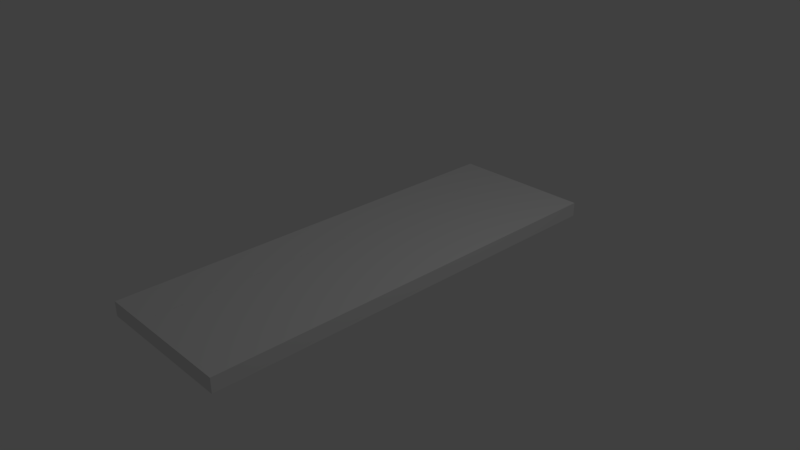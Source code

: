 # Source: folding-comb.blend  (saved by Blender 2.79.0; exported with 4.5.12 LTS)
import bpy
from mathutils import Matrix  # noqa: F401  (used for matrix-valued properties, if any)

bpy.ops.wm.read_factory_settings(use_empty=True)
scene = bpy.context.scene
scene.name = 'Scene'

# ---- collections
col_collection_1 = bpy.data.collections.new('Collection 1'); scene.collection.children.link(col_collection_1)

# ---- materials (node trees are filled in below, after node groups)
mat_material = bpy.data.materials.new('Material')
mat_material.alpha_threshold = 0.0
mat_material.use_transparent_shadow = False
mat_material.roughness = 0.5
mat_material.line_color = (0.0, 0.0, 0.0, 1.0)

# ---- material node trees

# ---- world
world_world = bpy.data.worlds.new('World'); scene.world = world_world
world_world.color = (0.05088, 0.05088, 0.05088)
world_world.use_sun_shadow = False
world_world.sun_shadow_jitter_overblur = 0.0
world_world.cycles.sampling_method = 'MANUAL'

# ---- cameras
cam_camera = bpy.data.cameras.new('Camera')
cam_camera.clip_end = 100.0
cam_camera.lens = 35.0
cam_camera.sensor_width = 32.0
cam_camera.sensor_height = 18.0
cam_camera.ortho_scale = 7.314
cam_camera.dof.focus_distance = 0.0
cam_camera.dof.aperture_fstop = 128.0

# ---- lights
light_lamp = bpy.data.lights.new('Lamp', 'POINT')
light_lamp.transmission_factor = 0.0
light_lamp.cutoff_distance = 30.0
light_lamp.energy = 100.0
light_lamp.shadow_buffer_clip_start = 1.001
light_lamp.shadow_soft_size = 0.1
light_lamp.shadow_maximum_resolution = 0.006
light_lamp.use_absolute_resolution = True

# ---- meshes
me_cube_002 = bpy.data.meshes.new('Cube.002')
me_cube_002.from_pydata([(5.027, -1.0, -1.0), (5.027, -1.0, 1.0), (5.027, 1.0, 1.0), (7.027, -0.2, -0.5), (7.027, -0.2, 0.5), (7.027, 0.2, -0.5), (7.027, 0.2, 0.5), (5.027, 1.0, -1.0), (5.027, 3.0, 1.0), (7.027, 1.8, -0.5), (7.027, 1.8, 0.5), (7.027, 2.2, -0.5), (7.027, 2.2, 0.5), (5.027, 3.0, -1.0), (5.027, 5.0, 1.0), (7.027, 3.8, -0.5), (7.027, 3.8, 0.5), (7.027, 4.2, -0.5), (7.027, 4.2, 0.5), (5.027, 5.0, -1.0), (5.027, 7.0, -1.0), (5.027, 7.0, 1.0), (7.027, 5.8, -0.5), (7.027, 5.8, 0.5), (7.027, 6.2, -0.5), (7.027, 6.2, 0.5), (5.027, 9.0, 1.0), (7.027, 7.8, -0.5), (7.027, 7.8, 0.5), (7.027, 8.2, -0.5), (7.027, 8.2, 0.5), (5.027, 9.0, -1.0), (7.027, 9.8, -0.5), (7.027, 9.8, 0.5), (7.027, 10.2, -0.5), (7.027, 10.2, 0.5), (5.027, 11.0, -1.0), (5.027, 11.0, 1.0), (5.027, 13.0, 1.0), (7.027, 11.8, -0.5), (7.027, 11.8, 0.5), (7.027, 12.2, -0.5), (7.027, 12.2, 0.5), (5.027, 13.0, -1.0), (5.027, 15.0, -1.0), (5.027, 15.0, 1.0), (7.027, 13.8, -0.5), (7.027, 13.8, 0.5), (7.027, 14.2, -0.5), (7.027, 14.2, 0.5), (5.027, 17.0, -1.0), (7.027, 15.8, -0.5), (7.027, 15.8, 0.5), (7.027, 16.2, -0.5), (7.027, 16.2, 0.5), (5.027, 17.0, 1.0), (5.027, 19.0, -1.0), (5.027, 19.0, 1.0), (7.027, 17.8, -0.5), (7.027, 17.8, 0.5), (7.027, 18.2, -0.5), (7.027, 18.2, 0.5), (5.027, 21.0, -1.0), (7.027, 19.8, -0.5), (7.027, 19.8, 0.5), (7.027, 20.2, -0.5), (7.027, 20.2, 0.5), (5.027, 21.0, 1.0), (5.027, 23.0, -1.0), (7.027, 21.8, -0.5), (7.027, 21.8, 0.5), (7.027, 22.2, -0.5), (7.027, 22.2, 0.5), (5.027, 23.0, 1.0), (5.027, 25.0, -1.0), (7.027, 23.8, -0.5), (7.027, 23.8, 0.5), (7.027, 24.2, -0.5), (7.027, 24.2, 0.5), (5.027, 25.0, 1.0), (5.027, 27.0, -1.0), (5.027, 27.0, 1.0), (7.027, 25.8, -0.5), (7.027, 25.8, 0.5), (7.027, 26.2, -0.5), (7.027, 26.2, 0.5), (5.027, 29.0, 1.0), (7.027, 27.8, -0.5), (7.027, 27.8, 0.5), (7.027, 28.2, -0.5), (7.027, 28.2, 0.5), (5.027, 29.0, -1.0), (5.027, 31.0, 1.0), (7.027, 29.8, -0.5), (7.027, 29.8, 0.5), (7.027, 30.2, -0.5), (7.027, 30.2, 0.5), (5.027, 31.0, -1.0), (7.027, 31.8, -0.5), (7.027, 31.8, 0.5), (7.027, 32.2, -0.5), (7.027, 32.2, 0.5), (5.027, 33.0, -1.0), (5.027, 33.0, 1.0), (5.027, 35.0, -1.0), (7.027, 33.8, -0.5), (7.027, 33.8, 0.5), (7.027, 34.2, -0.5), (7.027, 34.2, 0.5), (5.027, 35.0, 1.0), (5.027, 37.0, -1.0), (5.027, 37.0, 1.0), (7.027, 35.8, -0.5), (7.027, 35.8, 0.5), (7.027, 36.2, -0.5), (7.027, 36.2, 0.5), (7.027, 37.8, -0.5), (7.027, 37.8, 0.5), (7.027, 38.2, -0.5), (7.027, 38.2, 0.5), (5.027, 39.0, -1.0), (5.027, 39.0, 1.0), (5.027, 41.0, -1.0), (7.027, 39.8, -0.5), (7.027, 39.8, 0.5), (7.027, 40.2, -0.5), (7.027, 40.2, 0.5), (5.027, 41.0, 1.0), (5.027, 43.0, -1.0), (5.027, 43.0, 1.0), (7.027, 41.8, -0.5), (7.027, 41.8, 0.5), (7.027, 42.2, -0.5), (7.027, 42.2, 0.5), (5.027, 45.0, -1.0), (5.027, 45.0, 1.0), (7.027, 43.8, -0.5), (7.027, 43.8, 0.5), (7.027, 44.2, -0.5), (7.027, 44.2, 0.5), (5.027, 47.0, -1.0), (7.027, 45.8, -0.5), (7.027, 45.8, 0.5), (7.027, 46.2, -0.5), (7.027, 46.2, 0.5), (5.027, 47.0, 1.0), (5.027, 49.0, 1.0), (7.027, 47.8, -0.5), (7.027, 47.8, 0.5), (7.027, 48.2, -0.5), (7.027, 48.2, 0.5), (5.027, 49.0, -1.0), (7.027, 49.8, -0.5), (7.027, 49.8, 0.5), (7.027, 50.2, -0.5), (7.027, 50.2, 0.5), (5.027, 51.0, -1.0), (5.027, 51.0, 1.0), (5.027, 53.0, -1.0), (5.027, 53.0, 1.0), (7.027, 51.8, -0.5), (7.027, 51.8, 0.5), (7.027, 52.2, -0.5), (7.027, 52.2, 0.5), (5.027, 55.0, 1.0), (7.027, 53.8, -0.5), (7.027, 53.8, 0.5), (7.027, 54.2, -0.5), (7.027, 54.2, 0.5), (5.027, 55.0, -1.0), (7.027, 55.8, -0.5), (7.027, 55.8, 0.5), (7.027, 56.2, -0.5), (7.027, 56.2, 0.5), (5.027, 57.0, -1.0), (5.027, 57.0, 1.0), (5.027, 59.0, 1.0), (7.027, 57.8, -0.5), (7.027, 57.8, 0.5), (7.027, 58.2, -0.5), (7.027, 58.2, 0.5), (5.027, 59.0, -1.0), (5.027, 61.0, -1.0), (7.027, 59.8, -0.5), (7.027, 59.8, 0.5), (7.027, 60.2, -0.5), (7.027, 60.2, 0.5), (5.027, 61.0, 1.0), (5.027, 63.0, -1.0), (7.027, 61.8, -0.5), (7.027, 61.8, 0.5), (7.027, 62.2, -0.5), (7.027, 62.2, 0.5), (5.027, 63.0, 1.0), (5.027, 65.0, 1.0), (7.027, 63.8, -0.5), (7.027, 63.8, 0.5), (7.027, 64.2, -0.5), (7.027, 64.2, 0.5), (5.027, 65.0, -1.0), (7.027, 65.8, -0.5), (7.027, 65.8, 0.5), (7.027, 66.2, -0.5), (7.027, 66.2, 0.5), (5.027, 67.0, -1.0), (5.027, 67.0, 1.0), (5.027, 69.0, -1.0), (7.027, 67.8, -0.5), (7.027, 67.8, 0.5), (7.027, 68.2, -0.5), (7.027, 68.2, 0.5), (5.027, 69.0, 1.0), (5.027, 71.0, 1.0), (7.027, 69.8, -0.5), (7.027, 69.8, 0.5), (7.027, 70.2, -0.5), (7.027, 70.2, 0.5), (5.027, 71.0, -1.0), (5.027, 73.0, 1.0), (7.027, 71.8, -0.5), (7.027, 71.8, 0.5), (7.027, 72.2, -0.5), (7.027, 72.2, 0.5), (5.027, 73.0, -1.0), (7.027, 73.8, -0.5), (7.027, 73.8, 0.5), (7.027, 74.2, -0.5), (7.027, 74.2, 0.5), (5.027, 75.0, -1.0), (5.027, 75.0, 1.0), (7.027, 75.8, -0.5), (7.027, 75.8, 0.5), (7.027, 76.2, -0.5), (7.027, 76.2, 0.5), (5.027, 77.0, -1.0), (5.027, 77.0, 1.0), (7.027, 77.8, -0.5), (7.027, 77.8, 0.5), (7.027, 78.2, -0.5), (7.027, 78.2, 0.5), (5.027, 79.0, -1.0), (5.027, 79.0, 1.0), (5.027, 81.0, -1.0), (5.027, 81.0, 1.0), (7.027, 79.8, -0.5), (7.027, 79.8, 0.5), (7.027, 80.2, -0.5), (7.027, 80.2, 0.5), (7.027, 81.8, -0.5), (7.027, 81.8, 0.5), (7.027, 82.2, -0.5), (7.027, 82.2, 0.5), (5.027, 83.0, -1.0), (5.027, 83.0, 1.0), (5.027, 85.0, -1.0), (7.027, 83.8, -0.5), (7.027, 83.8, 0.5), (7.027, 84.2, -0.5), (7.027, 84.2, 0.5), (5.027, 85.0, 1.0), (7.027, 85.8, -0.5), (7.027, 85.8, 0.5), (7.027, 86.2, -0.5), (7.027, 86.2, 0.5), (5.027, 87.0, -1.0), (5.027, 87.0, 1.0), (5.027, 89.0, -1.0), (5.027, 89.0, 1.0), (7.027, 87.8, -0.5), (7.027, 87.8, 0.5), (7.027, 88.2, -0.5), (7.027, 88.2, 0.5), (5.027, 91.0, 1.0), (7.027, 89.8, -0.5), (7.027, 89.8, 0.5), (7.027, 90.2, -0.5), (7.027, 90.2, 0.5), (5.027, 91.0, -1.0), (5.027, 93.0, -1.0), (7.027, 91.8, -0.5), (7.027, 91.8, 0.5), (7.027, 92.2, -0.5), (7.027, 92.2, 0.5), (5.027, 93.0, 1.0), (5.027, 95.0, -1.0), (7.027, 93.8, -0.5), (7.027, 93.8, 0.5), (7.027, 94.2, -0.5), (7.027, 94.2, 0.5), (5.027, 95.0, 1.0), (5.027, 97.0, 1.0), (7.027, 95.8, -0.5), (7.027, 95.8, 0.5), (7.027, 96.2, -0.5), (7.027, 96.2, 0.5), (5.027, 97.0, -1.0), (5.027, 99.0, -1.0), (7.027, 97.8, -0.5), (7.027, 97.8, 0.5), (7.027, 98.2, -0.5), (7.027, 98.2, 0.5), (5.027, 99.0, 1.0), (5.027, 101.0, 1.0), (7.027, 99.8, -0.5), (7.027, 99.8, 0.5), (7.027, 100.2, -0.5), (7.027, 100.2, 0.5), (5.027, 101.0, -1.0), (5.027, 103.0, -1.0), (5.027, 103.0, 1.0), (7.027, 101.8, -0.5), (7.027, 101.8, 0.5), (7.027, 102.2, -0.5), (7.027, 102.2, 0.5), (7.027, 103.8, -0.5), (7.027, 103.8, 0.5), (7.027, 104.2, -0.5), (7.027, 104.2, 0.5), (5.027, 105.0, -1.0), (5.027, 105.0, 1.0), (7.027, 105.8, -0.5), (7.027, 105.8, 0.5), (7.027, 106.2, -0.5), (7.027, 106.2, 0.5), (5.027, 107.0, -1.0), (5.027, 107.0, 1.0), (5.027, 109.0, -1.0), (7.027, 107.8, -0.5), (7.027, 107.8, 0.5), (7.027, 108.2, -0.5), (7.027, 108.2, 0.5), (5.027, 109.0, 1.0), (5.027, 111.0, -1.0), (7.027, 109.8, -0.5), (7.027, 109.8, 0.5), (7.027, 110.2, -0.5), (7.027, 110.2, 0.5), (5.027, 111.0, 1.0), (5.027, 113.0, 1.0), (7.027, 111.8, -0.5), (7.027, 111.8, 0.5), (7.027, 112.2, -0.5), (7.027, 112.2, 0.5), (5.027, 113.0, -1.0), (7.027, 113.8, -0.5), (7.027, 113.8, 0.5), (7.027, 114.2, -0.5), (7.027, 114.2, 0.5), (5.027, 115.0, -1.0), (5.027, 115.0, 1.0), (5.027, 117.0, -1.0), (5.027, 117.0, 1.0), (7.027, 115.8, -0.5), (7.027, 115.8, 0.5), (7.027, 116.2, -0.5), (7.027, 116.2, 0.5), (3.827, -2.0, -2.0), (3.827, 118.0, -2.0), (3.827, -2.0, 2.0), (3.827, 118.0, 2.0), (5.027, 118.0, -2.0), (5.027, 118.0, 2.0), (5.027, -2.0, 2.0), (5.027, -2.0, -2.0)], [], [(0, 1, 2, 7), (7, 2, 6, 5), (5, 6, 4, 3), (3, 4, 1, 0), (7, 5, 3, 0), (6, 2, 1, 4), (7, 2, 8, 13), (13, 8, 12, 11), (11, 12, 10, 9), (9, 10, 2, 7), (13, 11, 9, 7), (12, 8, 2, 10), (13, 8, 14, 19), (19, 14, 18, 17), (17, 18, 16, 15), (15, 16, 8, 13), (19, 17, 15, 13), (18, 14, 8, 16), (19, 14, 21, 20), (20, 21, 25, 24), (24, 25, 23, 22), (22, 23, 14, 19), (20, 24, 22, 19), (25, 21, 14, 23), (20, 21, 26, 31), (31, 26, 30, 29), (29, 30, 28, 27), (27, 28, 21, 20), (31, 29, 27, 20), (30, 26, 21, 28), (31, 26, 37, 36), (36, 37, 35, 34), (34, 35, 33, 32), (32, 33, 26, 31), (36, 34, 32, 31), (35, 37, 26, 33), (36, 37, 38, 43), (43, 38, 42, 41), (41, 42, 40, 39), (39, 40, 37, 36), (43, 41, 39, 36), (42, 38, 37, 40), (43, 38, 45, 44), (44, 45, 49, 48), (48, 49, 47, 46), (46, 47, 38, 43), (44, 48, 46, 43), (49, 45, 38, 47), (44, 45, 55, 50), (50, 55, 54, 53), (53, 54, 52, 51), (51, 52, 45, 44), (50, 53, 51, 44), (54, 55, 45, 52), (50, 55, 57, 56), (56, 57, 61, 60), (60, 61, 59, 58), (58, 59, 55, 50), (56, 60, 58, 50), (61, 57, 55, 59), (56, 57, 67, 62), (62, 67, 66, 65), (65, 66, 64, 63), (63, 64, 57, 56), (62, 65, 63, 56), (66, 67, 57, 64), (62, 67, 73, 68), (68, 73, 72, 71), (71, 72, 70, 69), (69, 70, 67, 62), (68, 71, 69, 62), (72, 73, 67, 70), (68, 73, 79, 74), (74, 79, 78, 77), (77, 78, 76, 75), (75, 76, 73, 68), (74, 77, 75, 68), (78, 79, 73, 76), (74, 79, 81, 80), (80, 81, 85, 84), (84, 85, 83, 82), (82, 83, 79, 74), (80, 84, 82, 74), (85, 81, 79, 83), (80, 81, 86, 91), (91, 86, 90, 89), (89, 90, 88, 87), (87, 88, 81, 80), (91, 89, 87, 80), (90, 86, 81, 88), (91, 86, 92, 97), (97, 92, 96, 95), (95, 96, 94, 93), (93, 94, 86, 91), (97, 95, 93, 91), (96, 92, 86, 94), (97, 92, 103, 102), (102, 103, 101, 100), (100, 101, 99, 98), (98, 99, 92, 97), (102, 100, 98, 97), (101, 103, 92, 99), (102, 103, 109, 104), (104, 109, 108, 107), (107, 108, 106, 105), (105, 106, 103, 102), (104, 107, 105, 102), (108, 109, 103, 106), (104, 109, 111, 110), (110, 111, 115, 114), (114, 115, 113, 112), (112, 113, 109, 104), (110, 114, 112, 104), (115, 111, 109, 113), (110, 111, 121, 120), (120, 121, 119, 118), (118, 119, 117, 116), (116, 117, 111, 110), (120, 118, 116, 110), (119, 121, 111, 117), (120, 121, 127, 122), (122, 127, 126, 125), (125, 126, 124, 123), (123, 124, 121, 120), (122, 125, 123, 120), (126, 127, 121, 124), (122, 127, 129, 128), (128, 129, 133, 132), (132, 133, 131, 130), (130, 131, 127, 122), (128, 132, 130, 122), (133, 129, 127, 131), (128, 129, 135, 134), (134, 135, 139, 138), (138, 139, 137, 136), (136, 137, 129, 128), (134, 138, 136, 128), (139, 135, 129, 137), (134, 135, 145, 140), (140, 145, 144, 143), (143, 144, 142, 141), (141, 142, 135, 134), (140, 143, 141, 134), (144, 145, 135, 142), (140, 145, 146, 151), (151, 146, 150, 149), (149, 150, 148, 147), (147, 148, 145, 140), (151, 149, 147, 140), (150, 146, 145, 148), (151, 146, 157, 156), (156, 157, 155, 154), (154, 155, 153, 152), (152, 153, 146, 151), (156, 154, 152, 151), (155, 157, 146, 153), (156, 157, 159, 158), (158, 159, 163, 162), (162, 163, 161, 160), (160, 161, 157, 156), (158, 162, 160, 156), (163, 159, 157, 161), (158, 159, 164, 169), (169, 164, 168, 167), (167, 168, 166, 165), (165, 166, 159, 158), (169, 167, 165, 158), (168, 164, 159, 166), (169, 164, 175, 174), (174, 175, 173, 172), (172, 173, 171, 170), (170, 171, 164, 169), (174, 172, 170, 169), (173, 175, 164, 171), (174, 175, 176, 181), (181, 176, 180, 179), (179, 180, 178, 177), (177, 178, 175, 174), (181, 179, 177, 174), (180, 176, 175, 178), (181, 176, 187, 182), (182, 187, 186, 185), (185, 186, 184, 183), (183, 184, 176, 181), (182, 185, 183, 181), (186, 187, 176, 184), (182, 187, 193, 188), (188, 193, 192, 191), (191, 192, 190, 189), (189, 190, 187, 182), (188, 191, 189, 182), (192, 193, 187, 190), (188, 193, 194, 199), (199, 194, 198, 197), (197, 198, 196, 195), (195, 196, 193, 188), (199, 197, 195, 188), (198, 194, 193, 196), (199, 194, 205, 204), (204, 205, 203, 202), (202, 203, 201, 200), (200, 201, 194, 199), (204, 202, 200, 199), (203, 205, 194, 201), (204, 205, 211, 206), (206, 211, 210, 209), (209, 210, 208, 207), (207, 208, 205, 204), (206, 209, 207, 204), (210, 211, 205, 208), (206, 211, 212, 217), (217, 212, 216, 215), (215, 216, 214, 213), (213, 214, 211, 206), (217, 215, 213, 206), (216, 212, 211, 214), (217, 212, 218, 223), (223, 218, 222, 221), (221, 222, 220, 219), (219, 220, 212, 217), (223, 221, 219, 217), (222, 218, 212, 220), (223, 218, 229, 228), (228, 229, 227, 226), (226, 227, 225, 224), (224, 225, 218, 223), (228, 226, 224, 223), (227, 229, 218, 225), (228, 229, 235, 234), (234, 235, 233, 232), (232, 233, 231, 230), (230, 231, 229, 228), (234, 232, 230, 228), (233, 235, 229, 231), (234, 235, 241, 240), (240, 241, 239, 238), (238, 239, 237, 236), (236, 237, 235, 234), (240, 238, 236, 234), (239, 241, 235, 237), (240, 241, 243, 242), (242, 243, 247, 246), (246, 247, 245, 244), (244, 245, 241, 240), (242, 246, 244, 240), (247, 243, 241, 245), (242, 243, 253, 252), (252, 253, 251, 250), (250, 251, 249, 248), (248, 249, 243, 242), (252, 250, 248, 242), (251, 253, 243, 249), (252, 253, 259, 254), (254, 259, 258, 257), (257, 258, 256, 255), (255, 256, 253, 252), (254, 257, 255, 252), (258, 259, 253, 256), (254, 259, 265, 264), (264, 265, 263, 262), (262, 263, 261, 260), (260, 261, 259, 254), (264, 262, 260, 254), (263, 265, 259, 261), (264, 265, 267, 266), (266, 267, 271, 270), (270, 271, 269, 268), (268, 269, 265, 264), (266, 270, 268, 264), (271, 267, 265, 269), (266, 267, 272, 277), (277, 272, 276, 275), (275, 276, 274, 273), (273, 274, 267, 266), (277, 275, 273, 266), (276, 272, 267, 274), (277, 272, 283, 278), (278, 283, 282, 281), (281, 282, 280, 279), (279, 280, 272, 277), (278, 281, 279, 277), (282, 283, 272, 280), (278, 283, 289, 284), (284, 289, 288, 287), (287, 288, 286, 285), (285, 286, 283, 278), (284, 287, 285, 278), (288, 289, 283, 286), (284, 289, 290, 295), (295, 290, 294, 293), (293, 294, 292, 291), (291, 292, 289, 284), (295, 293, 291, 284), (294, 290, 289, 292), (295, 290, 301, 296), (296, 301, 300, 299), (299, 300, 298, 297), (297, 298, 290, 295), (296, 299, 297, 295), (300, 301, 290, 298), (296, 301, 302, 307), (307, 302, 306, 305), (305, 306, 304, 303), (303, 304, 301, 296), (307, 305, 303, 296), (306, 302, 301, 304), (307, 302, 309, 308), (308, 309, 313, 312), (312, 313, 311, 310), (310, 311, 302, 307), (308, 312, 310, 307), (313, 309, 302, 311), (308, 309, 319, 318), (318, 319, 317, 316), (316, 317, 315, 314), (314, 315, 309, 308), (318, 316, 314, 308), (317, 319, 309, 315), (318, 319, 325, 324), (324, 325, 323, 322), (322, 323, 321, 320), (320, 321, 319, 318), (324, 322, 320, 318), (323, 325, 319, 321), (324, 325, 331, 326), (326, 331, 330, 329), (329, 330, 328, 327), (327, 328, 325, 324), (326, 329, 327, 324), (330, 331, 325, 328), (326, 331, 337, 332), (332, 337, 336, 335), (335, 336, 334, 333), (333, 334, 331, 326), (332, 335, 333, 326), (336, 337, 331, 334), (332, 337, 338, 343), (343, 338, 342, 341), (341, 342, 340, 339), (339, 340, 337, 332), (343, 341, 339, 332), (342, 338, 337, 340), (343, 338, 349, 348), (348, 349, 347, 346), (346, 347, 345, 344), (344, 345, 338, 343), (348, 346, 344, 343), (347, 349, 338, 345), (348, 349, 351, 350), (350, 351, 355, 354), (354, 355, 353, 352), (352, 353, 349, 348), (350, 354, 352, 348), (355, 351, 349, 353), (360, 363, 356, 357), (361, 359, 358, 362), (363, 362, 358, 356), (356, 358, 359, 357), (361, 360, 357, 359), (360, 361, 362, 363)])
me_cube_002.materials.append(mat_material)
me_cube_002.use_remesh_preserve_volume = False
me_cube_002.use_remesh_preserve_attributes = False
me_cube_002.use_mirror_vertex_groups = False
me_cube_002.update()
me_cube = bpy.data.meshes.new('Cube')
me_cube.from_pydata([(1.0, 3.0, -0.2), (1.0, -3.0, -0.2), (1.0, 3.0, 0.2), (1.0, -3.0, 0.2), (-0.4, 3.0, -0.2), (-0.4, 3.0, 0.2), (-0.4, -3.0, 0.2), (-0.4, -3.0, -0.2), (-0.4, 2.95, -0.15), (-0.4, 2.95, 0.15), (-0.4, -2.95, 0.15), (-0.4, -2.95, -0.15), (-0.4, 3.0, -0.2), (-0.4, 3.0, 0.2), (-0.4, -3.0, 0.2), (-0.4, -3.0, -0.2), (0.6, 2.95, -0.15), (0.6, 2.95, 0.15), (0.6, -2.95, 0.15), (0.6, -2.95, -0.15)], [], [(0, 2, 3, 1), (0, 1, 7, 4), (2, 5, 6, 3), (1, 3, 6, 7), (2, 0, 4, 5), (7, 6, 14, 15), (11, 10, 18, 19), (6, 5, 13, 14), (4, 7, 15, 12), (5, 4, 12, 13), (8, 9, 13, 12), (9, 10, 14, 13), (10, 11, 15, 14), (11, 8, 12, 15), (16, 19, 18, 17), (9, 8, 16, 17), (8, 11, 19, 16), (10, 9, 17, 18)])
me_cube.materials.append(mat_material)
me_cube.use_remesh_preserve_volume = False
me_cube.use_remesh_preserve_attributes = False
me_cube.use_mirror_vertex_groups = False
me_cube.update()

# ---- objects
ob_comb = bpy.data.objects.new('Comb', me_cube_002)
ob_case = bpy.data.objects.new('Case', me_cube)
ob_lamp = bpy.data.objects.new('Lamp', light_lamp)
ob_camera = bpy.data.objects.new('Camera', cam_camera)

# ---- transforms, parenting, visibility, modifiers, constraints
ob_comb.location = (-2.914, -2.9, 0.0)
ob_comb.scale = (0.5, 0.05, 0.05)
ob_comb.lineart.crease_threshold = 0.0
ob_case.location = (0.0, 0.0, 0.0)
ob_case.scale = (1.0, 1.0, 0.5)
ob_case.lock_rotations_4d = False
ob_case.empty_display_type = 'ARROWS'
ob_case.lineart.crease_threshold = 0.0
ob_lamp.location = (4.076, 1.005, 5.904)
ob_lamp.rotation_euler = (0.6503, 0.05522, 1.866)
ob_lamp.lock_rotations_4d = False
ob_lamp.empty_display_type = 'ARROWS'
ob_lamp.color = (0.0, 0.0, 0.0, 0.0)
ob_lamp.lineart.crease_threshold = 0.0
ob_camera.location = (7.481, -6.508, 5.344)
ob_camera.rotation_euler = (1.109, 0.0, 0.8149)
ob_camera.lock_rotations_4d = False
ob_camera.empty_display_type = 'ARROWS'
ob_camera.color = (0.0, 0.0, 0.0, 0.0)
ob_camera.display_type = 'WIRE'
ob_camera.lineart.crease_threshold = 0.0

# ---- collection membership
col_collection_1.objects.link(ob_comb)
col_collection_1.objects.link(ob_case)
col_collection_1.objects.link(ob_lamp)
col_collection_1.objects.link(ob_camera)

# ---- scene / render settings (as saved in the file)
scene.camera = ob_camera
scene.frame_start = 1; scene.frame_end = 250; scene.frame_set(1)
scene.render.engine = 'BLENDER_EEVEE_NEXT'
scene.render.resolution_percentage = 50
scene.render.dither_intensity = 0.0
scene.cycles.use_denoising = False
scene.cycles.samples = 128
scene.cycles.sampling_pattern = 'TABULATED_SOBOL'
scene.cycles.use_adaptive_sampling = False
scene.cycles.use_light_tree = False
scene.cycles.blur_glossy = 0.0
scene.cycles.sample_clamp_indirect = 0.0
scene.view_settings.view_transform = 'Standard'
bpy.context.view_layer.update()
